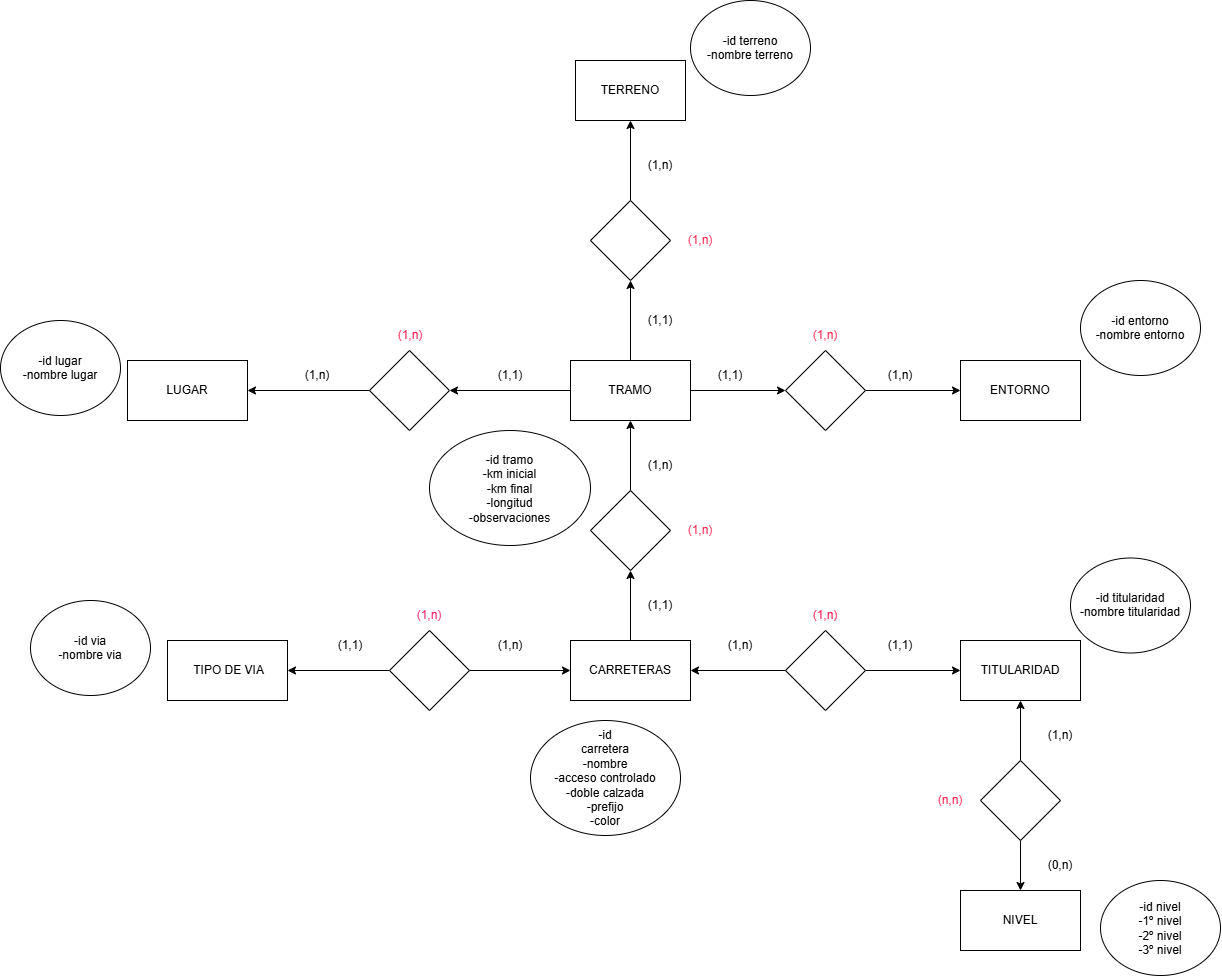

The diagram above was exported from draw.io. Its source (the exported page's mxGraphModel, read from the mxfile embedded in the PNG):
<mxGraphModel dx="2531" dy="2105" grid="1" gridSize="10" guides="1" tooltips="1" connect="1" arrows="1" fold="1" page="1" pageScale="1" pageWidth="827" pageHeight="1169" math="0" shadow="0">
  <root>
    <mxCell id="0" />
    <mxCell id="1" parent="0" />
    <mxCell id="tGzRpvpIWfF3NDgJ2-YL-27" edge="1" parent="1" source="tGzRpvpIWfF3NDgJ2-YL-1" style="edgeStyle=orthogonalEdgeStyle;rounded=0;orthogonalLoop=1;jettySize=auto;html=1;defaultLabelBackgroundColor=page;" target="tGzRpvpIWfF3NDgJ2-YL-16" value="">
      <mxGeometry relative="1" as="geometry" />
    </mxCell>
    <mxCell id="tGzRpvpIWfF3NDgJ2-YL-1" parent="1" style="rounded=0;whiteSpace=wrap;html=1;" value="CARRETERAS" vertex="1">
      <mxGeometry height="60" width="120" x="-70" y="320" as="geometry" />
    </mxCell>
    <mxCell id="tGzRpvpIWfF3NDgJ2-YL-3" parent="1" style="rounded=0;whiteSpace=wrap;html=1;" value="&amp;nbsp;TIPO DE VIA" vertex="1">
      <mxGeometry height="60" width="120" x="-473" y="320" as="geometry" />
    </mxCell>
    <mxCell id="tGzRpvpIWfF3NDgJ2-YL-4" parent="1" style="rounded=0;whiteSpace=wrap;html=1;" value="TITULARIDAD" vertex="1">
      <mxGeometry height="60" width="120" x="320" y="320" as="geometry" />
    </mxCell>
    <mxCell id="tGzRpvpIWfF3NDgJ2-YL-5" parent="1" style="rounded=0;whiteSpace=wrap;html=1;" value="NIVEL" vertex="1">
      <mxGeometry height="60" width="120" x="320" y="570" as="geometry" />
    </mxCell>
    <mxCell id="tGzRpvpIWfF3NDgJ2-YL-29" edge="1" parent="1" source="tGzRpvpIWfF3NDgJ2-YL-7" style="edgeStyle=orthogonalEdgeStyle;rounded=0;orthogonalLoop=1;jettySize=auto;html=1;defaultLabelBackgroundColor=page;" target="tGzRpvpIWfF3NDgJ2-YL-13" value="">
      <mxGeometry relative="1" as="geometry" />
    </mxCell>
    <mxCell id="tGzRpvpIWfF3NDgJ2-YL-30" edge="1" parent="1" source="tGzRpvpIWfF3NDgJ2-YL-7" style="edgeStyle=orthogonalEdgeStyle;rounded=0;orthogonalLoop=1;jettySize=auto;html=1;defaultLabelBackgroundColor=page;" target="tGzRpvpIWfF3NDgJ2-YL-14" value="">
      <mxGeometry relative="1" as="geometry" />
    </mxCell>
    <mxCell id="tGzRpvpIWfF3NDgJ2-YL-31" edge="1" parent="1" source="tGzRpvpIWfF3NDgJ2-YL-7" style="edgeStyle=orthogonalEdgeStyle;rounded=0;orthogonalLoop=1;jettySize=auto;html=1;defaultLabelBackgroundColor=page;" target="tGzRpvpIWfF3NDgJ2-YL-15" value="">
      <mxGeometry relative="1" as="geometry" />
    </mxCell>
    <mxCell id="tGzRpvpIWfF3NDgJ2-YL-7" parent="1" style="rounded=0;whiteSpace=wrap;html=1;" value="TRAMO" vertex="1">
      <mxGeometry height="60" width="120" x="-70" y="40" as="geometry" />
    </mxCell>
    <mxCell id="tGzRpvpIWfF3NDgJ2-YL-8" parent="1" style="rounded=0;whiteSpace=wrap;html=1;" value="TERRENO" vertex="1">
      <mxGeometry height="60" width="110" x="-65" y="-260" as="geometry" />
    </mxCell>
    <mxCell id="tGzRpvpIWfF3NDgJ2-YL-10" parent="1" style="rounded=0;whiteSpace=wrap;html=1;" value="ENTORNO" vertex="1">
      <mxGeometry height="60" width="120" x="320" y="40" as="geometry" />
    </mxCell>
    <mxCell id="tGzRpvpIWfF3NDgJ2-YL-12" parent="1" style="rounded=0;whiteSpace=wrap;html=1;" value="LUGAR" vertex="1">
      <mxGeometry height="60" width="120" x="-513" y="40" as="geometry" />
    </mxCell>
    <mxCell id="tGzRpvpIWfF3NDgJ2-YL-34" edge="1" parent="1" source="tGzRpvpIWfF3NDgJ2-YL-13" style="edgeStyle=orthogonalEdgeStyle;rounded=0;orthogonalLoop=1;jettySize=auto;html=1;defaultLabelBackgroundColor=page;" target="tGzRpvpIWfF3NDgJ2-YL-8" value="">
      <mxGeometry relative="1" as="geometry" />
    </mxCell>
    <mxCell id="tGzRpvpIWfF3NDgJ2-YL-13" parent="1" style="rhombus;whiteSpace=wrap;html=1;shapeInside=1;" value="" vertex="1">
      <mxGeometry height="80" width="80" x="-50" y="-120" as="geometry" />
    </mxCell>
    <mxCell id="tGzRpvpIWfF3NDgJ2-YL-33" edge="1" parent="1" source="tGzRpvpIWfF3NDgJ2-YL-14" style="edgeStyle=orthogonalEdgeStyle;rounded=0;orthogonalLoop=1;jettySize=auto;html=1;defaultLabelBackgroundColor=page;" target="tGzRpvpIWfF3NDgJ2-YL-12" value="">
      <mxGeometry relative="1" as="geometry" />
    </mxCell>
    <mxCell id="tGzRpvpIWfF3NDgJ2-YL-14" parent="1" style="rhombus;whiteSpace=wrap;html=1;shapeInside=1;" value="" vertex="1">
      <mxGeometry height="80" width="80" x="-271" y="30" as="geometry" />
    </mxCell>
    <mxCell id="tGzRpvpIWfF3NDgJ2-YL-32" edge="1" parent="1" source="tGzRpvpIWfF3NDgJ2-YL-15" style="edgeStyle=orthogonalEdgeStyle;rounded=0;orthogonalLoop=1;jettySize=auto;html=1;defaultLabelBackgroundColor=page;" target="tGzRpvpIWfF3NDgJ2-YL-10" value="">
      <mxGeometry relative="1" as="geometry" />
    </mxCell>
    <mxCell id="tGzRpvpIWfF3NDgJ2-YL-15" parent="1" style="rhombus;whiteSpace=wrap;html=1;shapeInside=1;" value="" vertex="1">
      <mxGeometry height="80" width="80" x="145" y="30" as="geometry" />
    </mxCell>
    <mxCell id="tGzRpvpIWfF3NDgJ2-YL-28" edge="1" parent="1" source="tGzRpvpIWfF3NDgJ2-YL-16" style="edgeStyle=orthogonalEdgeStyle;rounded=0;orthogonalLoop=1;jettySize=auto;html=1;defaultLabelBackgroundColor=page;" target="tGzRpvpIWfF3NDgJ2-YL-7" value="">
      <mxGeometry relative="1" as="geometry" />
    </mxCell>
    <mxCell id="tGzRpvpIWfF3NDgJ2-YL-16" parent="1" style="rhombus;whiteSpace=wrap;html=1;shapeInside=1;" value="" vertex="1">
      <mxGeometry height="80" width="80" x="-50" y="170" as="geometry" />
    </mxCell>
    <mxCell id="tGzRpvpIWfF3NDgJ2-YL-25" edge="1" parent="1" source="tGzRpvpIWfF3NDgJ2-YL-17" style="edgeStyle=orthogonalEdgeStyle;rounded=0;orthogonalLoop=1;jettySize=auto;html=1;defaultLabelBackgroundColor=page;" target="tGzRpvpIWfF3NDgJ2-YL-3" value="">
      <mxGeometry relative="1" as="geometry" />
    </mxCell>
    <mxCell id="tGzRpvpIWfF3NDgJ2-YL-26" edge="1" parent="1" source="tGzRpvpIWfF3NDgJ2-YL-17" style="edgeStyle=orthogonalEdgeStyle;rounded=0;orthogonalLoop=1;jettySize=auto;html=1;defaultLabelBackgroundColor=page;" target="tGzRpvpIWfF3NDgJ2-YL-1" value="">
      <mxGeometry relative="1" as="geometry" />
    </mxCell>
    <mxCell id="tGzRpvpIWfF3NDgJ2-YL-17" parent="1" style="rhombus;whiteSpace=wrap;html=1;shapeInside=1;" value="" vertex="1">
      <mxGeometry height="80" width="80" x="-251" y="310" as="geometry" />
    </mxCell>
    <mxCell id="tGzRpvpIWfF3NDgJ2-YL-21" edge="1" parent="1" source="tGzRpvpIWfF3NDgJ2-YL-18" style="edgeStyle=orthogonalEdgeStyle;rounded=0;orthogonalLoop=1;jettySize=auto;html=1;defaultLabelBackgroundColor=page;" target="tGzRpvpIWfF3NDgJ2-YL-1" value="">
      <mxGeometry relative="1" as="geometry" />
    </mxCell>
    <mxCell id="tGzRpvpIWfF3NDgJ2-YL-22" edge="1" parent="1" source="tGzRpvpIWfF3NDgJ2-YL-18" style="edgeStyle=orthogonalEdgeStyle;rounded=0;orthogonalLoop=1;jettySize=auto;html=1;defaultLabelBackgroundColor=page;" target="tGzRpvpIWfF3NDgJ2-YL-4" value="">
      <mxGeometry relative="1" as="geometry" />
    </mxCell>
    <mxCell id="tGzRpvpIWfF3NDgJ2-YL-18" parent="1" style="rhombus;whiteSpace=wrap;html=1;shapeInside=1;" value="" vertex="1">
      <mxGeometry height="80" width="80" x="145" y="310" as="geometry" />
    </mxCell>
    <mxCell id="tGzRpvpIWfF3NDgJ2-YL-23" edge="1" parent="1" source="tGzRpvpIWfF3NDgJ2-YL-20" style="edgeStyle=orthogonalEdgeStyle;rounded=0;orthogonalLoop=1;jettySize=auto;html=1;defaultLabelBackgroundColor=page;" target="tGzRpvpIWfF3NDgJ2-YL-4" value="">
      <mxGeometry relative="1" as="geometry" />
    </mxCell>
    <mxCell id="tGzRpvpIWfF3NDgJ2-YL-24" edge="1" parent="1" source="tGzRpvpIWfF3NDgJ2-YL-20" style="edgeStyle=orthogonalEdgeStyle;rounded=0;orthogonalLoop=1;jettySize=auto;html=1;defaultLabelBackgroundColor=page;" target="tGzRpvpIWfF3NDgJ2-YL-5" value="">
      <mxGeometry relative="1" as="geometry" />
    </mxCell>
    <mxCell id="tGzRpvpIWfF3NDgJ2-YL-20" parent="1" style="rhombus;whiteSpace=wrap;html=1;shapeInside=1;" value="" vertex="1">
      <mxGeometry height="80" width="80" x="340" y="440" as="geometry" />
    </mxCell>
    <mxCell id="tGzRpvpIWfF3NDgJ2-YL-35" parent="1" style="text;html=1;whiteSpace=wrap;strokeColor=none;fillColor=none;align=center;verticalAlign=middle;rounded=0;" value="(1,n)" vertex="1">
      <mxGeometry height="30" width="60" x="390" y="400" as="geometry" />
    </mxCell>
    <mxCell id="tGzRpvpIWfF3NDgJ2-YL-36" parent="1" style="text;html=1;whiteSpace=wrap;strokeColor=none;fillColor=none;align=center;verticalAlign=middle;rounded=0;" value="(0,n)" vertex="1">
      <mxGeometry height="30" width="60" x="390" y="530" as="geometry" />
    </mxCell>
    <mxCell id="tGzRpvpIWfF3NDgJ2-YL-37" parent="1" style="text;html=1;whiteSpace=wrap;strokeColor=none;fillColor=none;align=center;verticalAlign=middle;rounded=0;fontColor=#FF1947;" value="(n,n)" vertex="1">
      <mxGeometry height="30" width="60" x="280" y="465" as="geometry" />
    </mxCell>
    <mxCell id="tGzRpvpIWfF3NDgJ2-YL-38" parent="1" style="text;html=1;whiteSpace=wrap;strokeColor=none;fillColor=none;align=center;verticalAlign=middle;rounded=0;" value="(1,1)" vertex="1">
      <mxGeometry height="30" width="60" x="230" y="310" as="geometry" />
    </mxCell>
    <mxCell id="tGzRpvpIWfF3NDgJ2-YL-39" parent="1" style="text;html=1;whiteSpace=wrap;strokeColor=none;fillColor=none;align=center;verticalAlign=middle;rounded=0;fontColor=#FF0F47;" value="(1,n)" vertex="1">
      <mxGeometry height="30" width="60" x="155" y="280" as="geometry" />
    </mxCell>
    <mxCell id="tGzRpvpIWfF3NDgJ2-YL-40" parent="1" style="text;html=1;whiteSpace=wrap;strokeColor=none;fillColor=none;align=center;verticalAlign=middle;rounded=0;" value="(1,n)" vertex="1">
      <mxGeometry height="30" width="60" x="70" y="310" as="geometry" />
    </mxCell>
    <mxCell id="tGzRpvpIWfF3NDgJ2-YL-41" parent="1" style="text;html=1;whiteSpace=wrap;strokeColor=none;fillColor=none;align=center;verticalAlign=middle;rounded=0;" value="(1,n)" vertex="1">
      <mxGeometry height="30" width="60" x="-160" y="310" as="geometry" />
    </mxCell>
    <mxCell id="tGzRpvpIWfF3NDgJ2-YL-42" parent="1" style="text;html=1;whiteSpace=wrap;strokeColor=none;fillColor=none;align=center;verticalAlign=middle;rounded=0;" value="(1,1)" vertex="1">
      <mxGeometry height="30" width="60" x="-320" y="310" as="geometry" />
    </mxCell>
    <mxCell id="tGzRpvpIWfF3NDgJ2-YL-43" parent="1" style="text;html=1;whiteSpace=wrap;strokeColor=none;fillColor=none;align=center;verticalAlign=middle;rounded=0;fontColor=#FF1462;" value="(1,n)" vertex="1">
      <mxGeometry height="30" width="60" x="-241" y="280" as="geometry" />
    </mxCell>
    <mxCell id="tGzRpvpIWfF3NDgJ2-YL-45" parent="1" style="text;html=1;whiteSpace=wrap;strokeColor=none;fillColor=none;align=center;verticalAlign=middle;rounded=0;" value="(1,n)" vertex="1">
      <mxGeometry height="30" width="60" x="-10" y="130" as="geometry" />
    </mxCell>
    <mxCell id="tGzRpvpIWfF3NDgJ2-YL-46" parent="1" style="text;html=1;whiteSpace=wrap;strokeColor=none;fillColor=none;align=center;verticalAlign=middle;rounded=0;" value="(1,1)" vertex="1">
      <mxGeometry height="30" width="60" x="-10" y="270" as="geometry" />
    </mxCell>
    <mxCell id="tGzRpvpIWfF3NDgJ2-YL-47" parent="1" style="text;html=1;whiteSpace=wrap;strokeColor=none;fillColor=none;align=center;verticalAlign=middle;rounded=0;fontColor=#FF1E4B;" value="(1,n)" vertex="1">
      <mxGeometry height="30" width="60" x="30" y="195" as="geometry" />
    </mxCell>
    <mxCell id="tGzRpvpIWfF3NDgJ2-YL-49" parent="1" style="text;html=1;whiteSpace=wrap;strokeColor=none;fillColor=none;align=center;verticalAlign=middle;rounded=0;" value="(1,n)" vertex="1">
      <mxGeometry height="30" width="60" x="-10" y="-170" as="geometry" />
    </mxCell>
    <mxCell id="tGzRpvpIWfF3NDgJ2-YL-50" parent="1" style="text;html=1;whiteSpace=wrap;strokeColor=none;fillColor=none;align=center;verticalAlign=middle;rounded=0;" value="(1,1)" vertex="1">
      <mxGeometry height="30" width="60" x="-10" y="-15" as="geometry" />
    </mxCell>
    <mxCell id="tGzRpvpIWfF3NDgJ2-YL-51" parent="1" style="text;html=1;whiteSpace=wrap;strokeColor=none;fillColor=none;align=center;verticalAlign=middle;rounded=0;" value="(1,n)" vertex="1">
      <mxGeometry height="30" width="60" x="230" y="40" as="geometry" />
    </mxCell>
    <mxCell id="tGzRpvpIWfF3NDgJ2-YL-52" parent="1" style="text;html=1;whiteSpace=wrap;strokeColor=none;fillColor=none;align=center;verticalAlign=middle;rounded=0;" value="(1,1)" vertex="1">
      <mxGeometry height="30" width="60" x="60" y="40" as="geometry" />
    </mxCell>
    <mxCell id="tGzRpvpIWfF3NDgJ2-YL-55" parent="1" style="text;html=1;whiteSpace=wrap;strokeColor=none;fillColor=none;align=center;verticalAlign=middle;rounded=0;" value="(1,1)" vertex="1">
      <mxGeometry height="30" width="60" x="-160" y="40" as="geometry" />
    </mxCell>
    <mxCell id="tGzRpvpIWfF3NDgJ2-YL-56" parent="1" style="text;html=1;whiteSpace=wrap;strokeColor=none;fillColor=none;align=center;verticalAlign=middle;rounded=0;" value="(1,n)" vertex="1">
      <mxGeometry height="30" width="60" x="-353" y="40" as="geometry" />
    </mxCell>
    <mxCell id="tGzRpvpIWfF3NDgJ2-YL-57" parent="1" style="text;html=1;whiteSpace=wrap;strokeColor=none;fillColor=none;align=center;verticalAlign=middle;rounded=0;fontColor=#FF144B;" value="(1,n)" vertex="1">
      <mxGeometry height="30" width="60" x="-260" as="geometry" />
    </mxCell>
    <mxCell id="tGzRpvpIWfF3NDgJ2-YL-58" parent="1" style="text;html=1;whiteSpace=wrap;strokeColor=none;fillColor=none;align=center;verticalAlign=middle;rounded=0;fontColor=#FF1E4B;" value="(1,n)" vertex="1">
      <mxGeometry height="30" width="60" x="30" y="-95" as="geometry" />
    </mxCell>
    <mxCell id="tGzRpvpIWfF3NDgJ2-YL-59" parent="1" style="text;html=1;whiteSpace=wrap;strokeColor=none;fillColor=none;align=center;verticalAlign=middle;rounded=0;fontColor=#FF1E4B;" value="(1,n)" vertex="1">
      <mxGeometry height="30" width="60" x="155" as="geometry" />
    </mxCell>
    <mxCell id="tGzRpvpIWfF3NDgJ2-YL-60" parent="1" style="ellipse;whiteSpace=wrap;html=1;shapeInside=1;" value="&lt;div&gt;-id carretera&lt;/div&gt;&lt;div&gt;-nombre&lt;/div&gt;&lt;div&gt;-acceso controlado&lt;/div&gt;&lt;div&gt;-doble calzada&lt;/div&gt;&lt;div&gt;-prefijo&lt;/div&gt;&lt;div&gt;-color&lt;/div&gt;" vertex="1">
      <mxGeometry height="115" width="150" x="-110" y="400" as="geometry" />
    </mxCell>
    <mxCell id="tGzRpvpIWfF3NDgJ2-YL-61" parent="1" style="ellipse;whiteSpace=wrap;html=1;shapeInside=1;" value="&lt;div&gt;-id titularidad&lt;/div&gt;&lt;div&gt;-nombre titularidad&lt;/div&gt;" vertex="1">
      <mxGeometry height="95" width="120" x="430" y="237.5" as="geometry" />
    </mxCell>
    <mxCell id="xacrNyPzQJjM6HVx0ywV-1" parent="1" style="ellipse;whiteSpace=wrap;html=1;shapeInside=1;" value="&lt;div&gt;-id nivel&lt;/div&gt;&lt;div&gt;-1º nivel&lt;/div&gt;&lt;div&gt;-2º nivel&lt;/div&gt;&lt;div&gt;-3º nivel&lt;/div&gt;" vertex="1">
      <mxGeometry height="95" width="120" x="460" y="560" as="geometry" />
    </mxCell>
    <mxCell id="xacrNyPzQJjM6HVx0ywV-2" parent="1" style="ellipse;whiteSpace=wrap;html=1;shapeInside=1;" value="&lt;div&gt;-id via&lt;/div&gt;&lt;div&gt;-nombre via&lt;/div&gt;" vertex="1">
      <mxGeometry height="95" width="120" x="-610" y="280" as="geometry" />
    </mxCell>
    <mxCell id="xacrNyPzQJjM6HVx0ywV-3" parent="1" style="ellipse;whiteSpace=wrap;html=1;shapeInside=1;" value="&lt;div&gt;-id tramo&lt;/div&gt;&lt;div&gt;-km inicial&lt;/div&gt;&lt;div&gt;-km final&lt;/div&gt;&lt;div&gt;-longitud&lt;/div&gt;&lt;div&gt;-observaciones&lt;/div&gt;&lt;div&gt;&lt;br&gt;&lt;/div&gt;" vertex="1">
      <mxGeometry height="115" width="161" x="-211" y="110" as="geometry" />
    </mxCell>
    <mxCell id="xacrNyPzQJjM6HVx0ywV-4" parent="1" style="ellipse;whiteSpace=wrap;html=1;shapeInside=1;" value="&lt;div&gt;-id lugar&lt;/div&gt;&lt;div&gt;-nombre lugar&lt;/div&gt;" vertex="1">
      <mxGeometry height="95" width="120" x="-640" as="geometry" />
    </mxCell>
    <mxCell id="xacrNyPzQJjM6HVx0ywV-5" parent="1" style="ellipse;whiteSpace=wrap;html=1;shapeInside=1;" value="&lt;div&gt;-id terreno&lt;/div&gt;&lt;div&gt;-nombre terreno&lt;/div&gt;" vertex="1">
      <mxGeometry height="95" width="120" x="50" y="-320" as="geometry" />
    </mxCell>
    <mxCell id="xacrNyPzQJjM6HVx0ywV-6" parent="1" style="ellipse;whiteSpace=wrap;html=1;shapeInside=1;" value="&lt;div&gt;-id entorno&lt;/div&gt;&lt;div&gt;-nombre entorno&lt;/div&gt;" vertex="1">
      <mxGeometry height="95" width="120" x="440" y="-40" as="geometry" />
    </mxCell>
  </root>
</mxGraphModel>